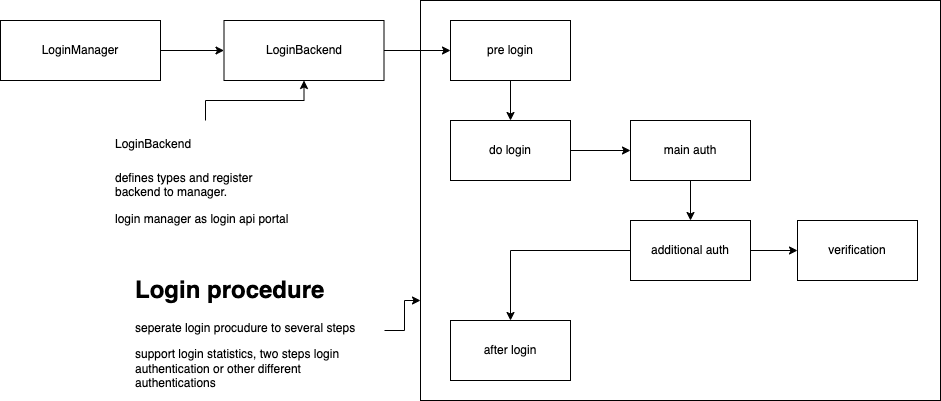

The diagram above was exported from draw.io. Its source (the exported page's mxGraphModel, read from the mxfile embedded in the PNG):
<mxGraphModel dx="998" dy="462" grid="1" gridSize="10" guides="1" tooltips="1" connect="1" arrows="1" fold="1" page="1" pageScale="1" pageWidth="827" pageHeight="1169" math="0" shadow="0">
  <root>
    <mxCell id="0" />
    <mxCell id="1" parent="0" />
    <mxCell id="5yJ5PZF2cXBoroRvWZuj-9" value="" style="rounded=0;whiteSpace=wrap;html=1;" vertex="1" parent="1">
      <mxGeometry x="450" y="20" width="520" height="400" as="geometry" />
    </mxCell>
    <mxCell id="5yJ5PZF2cXBoroRvWZuj-1" style="edgeStyle=orthogonalEdgeStyle;rounded=0;orthogonalLoop=1;jettySize=auto;html=1;entryX=0;entryY=0.5;entryDx=0;entryDy=0;" edge="1" parent="1" source="Po4wPQxgMjwHA6nGHUzd-1" target="Po4wPQxgMjwHA6nGHUzd-8">
      <mxGeometry relative="1" as="geometry" />
    </mxCell>
    <mxCell id="Po4wPQxgMjwHA6nGHUzd-1" value="LoginManager" style="rounded=0;whiteSpace=wrap;html=1;" parent="1" vertex="1">
      <mxGeometry x="30" y="40" width="160" height="60" as="geometry" />
    </mxCell>
    <mxCell id="5yJ5PZF2cXBoroRvWZuj-3" style="edgeStyle=orthogonalEdgeStyle;rounded=0;orthogonalLoop=1;jettySize=auto;html=1;" edge="1" parent="1" source="Po4wPQxgMjwHA6nGHUzd-2" target="Po4wPQxgMjwHA6nGHUzd-3">
      <mxGeometry relative="1" as="geometry" />
    </mxCell>
    <mxCell id="Po4wPQxgMjwHA6nGHUzd-2" value="pre login" style="rounded=0;whiteSpace=wrap;html=1;" parent="1" vertex="1">
      <mxGeometry x="480" y="40" width="120" height="60" as="geometry" />
    </mxCell>
    <mxCell id="5yJ5PZF2cXBoroRvWZuj-4" style="edgeStyle=orthogonalEdgeStyle;rounded=0;orthogonalLoop=1;jettySize=auto;html=1;" edge="1" parent="1" source="Po4wPQxgMjwHA6nGHUzd-3" target="Po4wPQxgMjwHA6nGHUzd-4">
      <mxGeometry relative="1" as="geometry" />
    </mxCell>
    <mxCell id="Po4wPQxgMjwHA6nGHUzd-3" value="do login" style="rounded=0;whiteSpace=wrap;html=1;" parent="1" vertex="1">
      <mxGeometry x="480" y="140" width="120" height="60" as="geometry" />
    </mxCell>
    <mxCell id="5yJ5PZF2cXBoroRvWZuj-5" style="edgeStyle=orthogonalEdgeStyle;rounded=0;orthogonalLoop=1;jettySize=auto;html=1;entryX=0.5;entryY=0;entryDx=0;entryDy=0;" edge="1" parent="1" source="Po4wPQxgMjwHA6nGHUzd-4" target="Po4wPQxgMjwHA6nGHUzd-5">
      <mxGeometry relative="1" as="geometry" />
    </mxCell>
    <mxCell id="Po4wPQxgMjwHA6nGHUzd-4" value="main auth" style="rounded=0;whiteSpace=wrap;html=1;" parent="1" vertex="1">
      <mxGeometry x="660" y="140" width="120" height="60" as="geometry" />
    </mxCell>
    <mxCell id="5yJ5PZF2cXBoroRvWZuj-6" style="edgeStyle=orthogonalEdgeStyle;rounded=0;orthogonalLoop=1;jettySize=auto;html=1;entryX=0.5;entryY=0;entryDx=0;entryDy=0;" edge="1" parent="1" source="Po4wPQxgMjwHA6nGHUzd-5" target="Po4wPQxgMjwHA6nGHUzd-6">
      <mxGeometry relative="1" as="geometry" />
    </mxCell>
    <mxCell id="5yJ5PZF2cXBoroRvWZuj-12" style="edgeStyle=orthogonalEdgeStyle;rounded=0;orthogonalLoop=1;jettySize=auto;html=1;entryX=0;entryY=0.5;entryDx=0;entryDy=0;" edge="1" parent="1" source="Po4wPQxgMjwHA6nGHUzd-5" target="Po4wPQxgMjwHA6nGHUzd-10">
      <mxGeometry relative="1" as="geometry" />
    </mxCell>
    <mxCell id="Po4wPQxgMjwHA6nGHUzd-5" value="additional auth" style="rounded=0;whiteSpace=wrap;html=1;" parent="1" vertex="1">
      <mxGeometry x="660" y="240" width="120" height="60" as="geometry" />
    </mxCell>
    <mxCell id="Po4wPQxgMjwHA6nGHUzd-6" value="after login" style="rounded=0;whiteSpace=wrap;html=1;" parent="1" vertex="1">
      <mxGeometry x="480" y="340" width="120" height="60" as="geometry" />
    </mxCell>
    <mxCell id="5yJ5PZF2cXBoroRvWZuj-2" style="edgeStyle=orthogonalEdgeStyle;rounded=0;orthogonalLoop=1;jettySize=auto;html=1;entryX=0;entryY=0.5;entryDx=0;entryDy=0;" edge="1" parent="1" source="Po4wPQxgMjwHA6nGHUzd-8" target="Po4wPQxgMjwHA6nGHUzd-2">
      <mxGeometry relative="1" as="geometry" />
    </mxCell>
    <mxCell id="Po4wPQxgMjwHA6nGHUzd-8" value="LoginBackend" style="rounded=0;whiteSpace=wrap;html=1;" parent="1" vertex="1">
      <mxGeometry x="253.5" y="40" width="160" height="60" as="geometry" />
    </mxCell>
    <mxCell id="Po4wPQxgMjwHA6nGHUzd-10" value="verification" style="rounded=0;whiteSpace=wrap;html=1;" parent="1" vertex="1">
      <mxGeometry x="827" y="240" width="120" height="60" as="geometry" />
    </mxCell>
    <mxCell id="5yJ5PZF2cXBoroRvWZuj-8" style="edgeStyle=orthogonalEdgeStyle;rounded=0;orthogonalLoop=1;jettySize=auto;html=1;entryX=0.5;entryY=1;entryDx=0;entryDy=0;" edge="1" parent="1" source="5yJ5PZF2cXBoroRvWZuj-7" target="Po4wPQxgMjwHA6nGHUzd-8">
      <mxGeometry relative="1" as="geometry" />
    </mxCell>
    <mxCell id="5yJ5PZF2cXBoroRvWZuj-7" value="&lt;h1&gt;&lt;span style=&quot;font-size: 12px; font-weight: 400; text-align: center;&quot;&gt;LoginBackend&lt;/span&gt;&lt;br&gt;&lt;/h1&gt;&lt;p&gt;defines types and register backend to manager.&lt;/p&gt;&lt;p&gt;login manager as login api portal&lt;/p&gt;" style="text;html=1;strokeColor=none;fillColor=none;spacing=5;spacingTop=-20;whiteSpace=wrap;overflow=hidden;rounded=0;" vertex="1" parent="1">
      <mxGeometry x="140" y="140" width="190" height="110" as="geometry" />
    </mxCell>
    <mxCell id="5yJ5PZF2cXBoroRvWZuj-11" style="edgeStyle=orthogonalEdgeStyle;rounded=0;orthogonalLoop=1;jettySize=auto;html=1;entryX=0;entryY=0.75;entryDx=0;entryDy=0;" edge="1" parent="1" source="5yJ5PZF2cXBoroRvWZuj-10" target="5yJ5PZF2cXBoroRvWZuj-9">
      <mxGeometry relative="1" as="geometry" />
    </mxCell>
    <mxCell id="5yJ5PZF2cXBoroRvWZuj-10" value="&lt;h1&gt;Login procedure&lt;/h1&gt;&lt;p&gt;seperate login procudure to several steps&lt;/p&gt;&lt;p&gt;support login statistics, two steps login authentication or other different authentications&lt;/p&gt;" style="text;html=1;strokeColor=none;fillColor=none;spacing=5;spacingTop=-20;whiteSpace=wrap;overflow=hidden;rounded=0;" vertex="1" parent="1">
      <mxGeometry x="160" y="290" width="254" height="120" as="geometry" />
    </mxCell>
  </root>
</mxGraphModel>